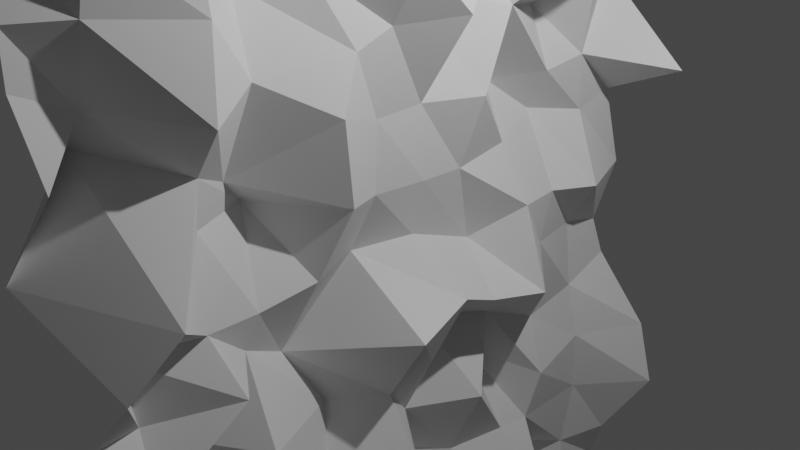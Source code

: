 # Source: test.blend  (saved by Blender 2.82.7; exported with 4.5.12 LTS)
import bpy
from mathutils import Matrix  # noqa: F401  (used for matrix-valued properties, if any)

bpy.ops.wm.read_factory_settings(use_empty=True)
scene = bpy.context.scene
scene.name = 'Scene'

# ---- collections
col_collection = bpy.data.collections.new('Collection'); scene.collection.children.link(col_collection)

# ---- world
world_world = bpy.data.worlds.new('World'); scene.world = world_world
world_world.use_nodes = True; world_world.node_tree.nodes.clear()
_N = world_world.node_tree.nodes; _L = world_world.node_tree.links
n0 = _N.new('ShaderNodeOutputWorld'); n0.name = 'World Output'; n0.location = (300, 300)
n1 = _N.new('ShaderNodeBackground'); n1.name = 'Background'; n1.location = (10, 300)
n1.inputs[0].default_value = (0.05088, 0.05088, 0.05088, 1.0)
_L.new(n1.outputs[0], n0.inputs[0])
n0.is_active_output = True
world_world.color = (0.05088, 0.05088, 0.05088)
world_world.use_sun_shadow = False
world_world.sun_shadow_jitter_overblur = 0.0

# ---- cameras
cam_camera = bpy.data.cameras.new('Camera')
cam_camera.clip_end = 100.0
cam_camera.ortho_scale = 7.314

# ---- lights
light_light = bpy.data.lights.new('Light', 'POINT')
light_light.transmission_factor = 0.0
light_light.energy = 1000.0
light_light.shadow_soft_size = 0.1
light_light.shadow_maximum_resolution = 0.006
light_light.use_absolute_resolution = True

# ---- meshes
me_plane = bpy.data.meshes.new('Plane')
me_plane.from_pydata([(12.62, 3.836, -0.2453), (-12.71, 3.836, -0.2453), (12.62, -3.725, 0.04593), (-12.71, -3.725, 0.04593), (12.05, 3.563, 0.3121), (11.28, 3.794, -0.7602), (10.47, 3.665, 0.6087), (9.599, 3.679, -0.1245), (8.747, 3.762, -0.7433), (8.036, 3.652, -0.02389), (7.185, 4.017, 0.03068), (6.473, 3.712, 0.01643), (5.732, 3.699, -0.09106), (4.92, 3.741, -0.1234), (4.243, 3.58, 0.1333), (3.401, 3.87, 0.6183), (2.64, 3.908, 0.3671), (1.761, 3.762, -0.2605), (1.27, 3.639, -0.3401), (0.4928, 3.86, -0.225), (-0.52, 3.583, -0.2606), (-0.9612, 3.625, 0.7134), (-1.924, 3.665, -0.4675), (-2.804, 3.727, 0.2713), (-3.72, 3.96, -0.2932), (-4.242, 3.728, -0.2607), (-5.037, 3.705, -0.1827), (-5.598, 3.798, -0.6918), (-6.531, 3.721, -0.4284), (-7.465, 3.772, 0.01909), (-8.099, 3.712, -0.1311), (-8.739, 3.864, -0.006575), (-9.763, 3.659, 0.6655), (-10.59, 3.531, -0.4933), (-11.15, 3.755, 0.1996), (-11.98, 3.596, -0.3148), (-11.96, -3.67, 0.01394), (-10.99, -3.674, 0.1311), (-10.39, -3.581, 0.1874), (-9.636, -3.705, -0.1127), (-9.065, -3.908, -0.708), (-8.103, -3.701, -0.1124), (-7.441, -3.57, 0.7299), (-6.787, -3.866, -0.2621), (-6.009, -3.567, -0.6072), (-5.14, -3.678, -0.5885), (-4.086, -3.804, -0.07668), (-3.363, -3.628, -0.7101), (-2.725, -3.708, -0.381), (-2.179, -3.686, -0.4513), (-1.308, -3.524, -0.3552), (-0.3779, -3.776, -0.8872), (0.215, -3.548, 0.5463), (0.9097, -3.68, 0.004173), (1.88, -4.011, -0.03691), (2.673, -3.489, -0.8132), (3.413, -3.659, -0.105), (4.355, -3.765, -0.1952), (4.97, -3.71, -0.09812), (5.781, -3.601, 0.4676), (6.502, -3.529, 0.2628), (7.057, -3.809, -0.9562), (7.847, -3.707, 0.04046), (8.687, -3.72, 0.6607), (9.334, -3.596, -0.3489), (10.49, -3.824, 0.001413), (11.09, -3.767, -0.02079), (11.76, -3.882, 0.07671), (12.62, -2.958, -0.35), (12.62, -2.51, 0.1206), (12.62, -1.679, 0.003721), (12.62, -0.8635, 0.4843), (12.62, -0.3778, -0.1564), (12.62, 0.3306, -0.3081), (12.62, 1.031, -0.3208), (12.62, 1.676, 0.07656), (12.62, 2.282, -0.2163), (12.62, 3.027, -0.6115), (-12.71, 3.027, -0.6115), (-12.71, 2.282, -0.2163), (-12.71, 1.676, 0.07656), (-12.71, 1.031, -0.3208), (-12.71, 0.3306, -0.3081), (-12.71, -0.3778, -0.1564), (-12.71, -0.8635, 0.4843), (-12.71, -1.679, 0.003723), (-12.71, -2.51, 0.1206), (-12.71, -2.958, -0.35), (-11.98, -2.95, -0.272), (-12.07, -2.468, -0.2223), (-11.9, -1.656, -0.1886), (-12.02, -1.31, 0.03461), (-11.95, -0.3961, -0.195), (-11.86, 0.3322, 0.06456), (-11.95, 0.9156, -0.07751), (-11.94, 1.783, -0.2205), (-11.96, 2.598, 0.0133), (-11.86, 3.135, 0.008904), (-11.11, -2.937, -0.6275), (-11.2, -2.415, 0.9902), (-11.09, -1.512, -0.5261), (-11.36, -0.8689, -0.5882), (-11.11, -0.2952, -0.1843), (-11.36, 0.2446, 0.09033), (-11.09, 1.001, -0.02767), (-11.18, 1.522, 0.1433), (-11.11, 2.481, -0.7492), (-11.16, 3.035, -0.1477), (-10.38, -3.035, 0.09798), (-10.29, -2.263, 0.3396), (-10.61, -1.629, 0.188), (-10.64, -1.12, -0.3642), (-10.37, -0.3425, -0.1936), (-10.3, 0.4604, 0.5522), (-10.43, 1.135, -0.3111), (-10.45, 1.899, 0.282), (-10.44, 2.336, -0.04011), (-10.36, 3.07, 0.04422), (-9.443, -2.944, -0.1847), (-9.654, -2.343, 0.01725), (-9.615, -1.734, -0.1368), (-9.594, -0.9256, 0.1258), (-9.639, -0.3325, -0.06848), (-9.619, 0.3247, -0.1449), (-9.786, 1.006, -1.056), (-9.696, 1.686, -0.4841), (-9.674, 2.35, -0.5258), (-9.556, 2.997, -0.3978), (-9.064, -3.18, -0.2325), (-8.847, -2.308, 0.001126), (-9.151, -1.482, -0.1448), (-8.731, -1.101, -0.0835), (-8.973, -0.4732, 0.5933), (-8.656, 0.3767, 0.2928), (-8.855, 1.0, -0.05616), (-8.897, 1.68, -0.1405), (-8.913, 2.285, -0.1589), (-8.899, 2.99, 0.1583), (-8.079, -3.036, -0.03721), (-7.863, -2.267, -0.07297), (-8.074, -1.776, 0.3904), (-8.185, -1.061, 0.007739), (-8.122, -0.3553, -0.04113), (-8.121, 0.376, -0.2528), (-7.78, 0.9505, -0.1923), (-8.128, 1.929, -0.1267), (-7.935, 2.66, -0.0261), (-8.104, 3.252, -0.8739), (-7.375, -2.896, 0.6025), (-7.246, -2.458, -0.07364), (-7.584, -1.78, -0.2946), (-7.308, -0.9757, -0.1302), (-7.345, -0.3191, -0.1159), (-7.337, 0.3394, 0.077), (-7.391, 1.022, 0.05177), (-7.109, 1.82, -0.5281), (-7.354, 2.156, -0.5631), (-7.366, 3.096, -0.04524), (-6.604, -3.071, -0.1566), (-6.554, -2.357, 0.4128), (-6.712, -1.715, -0.322), (-6.537, -1.152, -0.1162), (-6.331, -0.584, 0.2148), (-6.426, 0.4571, 0.849), (-6.828, 1.057, 0.1635), (-6.578, 1.745, -0.08141), (-6.566, 2.315, -0.122), (-6.638, 2.864, -0.5256), (-5.762, -3.11, -0.6275), (-5.742, -2.413, 0.2341), (-5.988, -1.669, -0.9622), (-5.82, -1.0, -0.02173), (-5.782, -0.5194, -0.8246), (-5.77, 0.2994, -0.1242), (-5.666, 0.9881, 0.008667), (-5.665, 1.679, -0.8726), (-5.775, 2.291, -0.6345), (-5.706, 2.948, -0.461), (-4.897, -2.824, 0.1546), (-5.125, -2.088, -0.4563), (-4.725, -1.728, 0.2867), (-5.215, -0.9453, -0.01), (-5.016, -0.3667, -0.09644), (-4.797, 0.3876, 0.1346), (-5.059, 1.025, -0.1777), (-5.05, 1.679, -0.2625), (-5.118, 2.288, 0.1789), (-5.016, 3.025, -0.1042), (-4.339, -2.836, 0.2869), (-4.226, -2.356, -0.1478), (-4.174, -1.59, 0.3038), (-4.283, -0.9907, -0.03807), (-4.321, -0.2645, 1.033), (-4.233, 0.3482, -0.005422), (-4.229, 1.018, -0.2275), (-4.127, 1.622, 0.08293), (-4.211, 2.621, -0.8321), (-4.373, 2.93, -0.9938), (-3.374, -3.141, 0.009212), (-3.448, -2.315, 0.1114), (-3.274, -1.66, -0.09579), (-3.27, -1.122, 0.3061), (-3.517, -0.3192, -0.04321), (-3.523, 0.4924, -0.5522), (-3.709, 1.102, 0.156), (-3.524, 1.739, -0.224), (-3.431, 2.26, 0.03142), (-3.676, 3.011, -0.1823), (-2.722, -3.192, -0.1121), (-2.604, -2.259, 0.2045), (-2.67, -1.66, -0.4099), (-2.788, -1.093, -0.1019), (-2.793, -0.2001, 0.4587), (-2.82, 0.1865, 0.00463), (-2.674, 1.257, -0.08111), (-2.503, 1.645, -0.8091), (-2.813, 2.202, 0.8059), (-2.894, 3.137, -0.5509), (-1.892, -3.117, -0.4818), (-1.76, -2.373, 0.3446), (-1.903, -1.73, -0.06935), (-1.987, -0.713, 0.1185), (-2.115, -0.2295, 0.05845), (-2.127, 0.5444, 0.3325), (-2.109, 0.761, -0.7273), (-1.93, 1.623, -0.1209), (-1.681, 2.508, -0.6296), (-1.994, 2.889, -0.02772), (-1.403, -3.04, -0.9953), (-1.204, -2.339, -0.07223), (-0.8962, -1.842, -0.4484), (-1.471, -1.002, 0.2771), (-1.198, -0.3168, -0.07115), (-1.179, 0.329, -0.134), (-1.169, 0.9782, 0.1386), (-0.9411, 1.855, -0.6956), (-0.9939, 2.45, -0.281), (-1.095, 2.961, -0.205), (-0.362, -3.08, 0.7388), (-0.6161, -2.28, -0.2585), (-0.5106, -1.492, -0.7236), (-0.5041, -0.8292, 0.1718), (-0.4078, -0.3314, -0.0802), (-0.3561, 0.3372, -0.08628), (-0.3487, 0.8437, -0.07081), (-0.3734, 1.66, -0.2127), (-0.457, 2.497, -0.5945), (-0.398, 3.041, -0.241), (0.3259, -3.178, -0.284), (0.3391, -2.365, -0.09614), (0.4833, -1.658, -0.2873), (0.3356, -1.022, -0.1641), (0.3099, -0.3911, -0.4093), (0.3082, 0.3296, -0.2487), (0.6484, 1.188, -0.2591), (0.2804, 1.704, 0.1605), (0.3725, 2.361, -0.0234), (0.4389, 2.959, 0.1529), (1.144, -3.024, -0.3305), (1.012, -2.147, 0.1707), (0.9633, -1.721, -0.4717), (1.382, -1.087, -0.7475), (0.9167, -0.4178, 0.7226), (0.8969, 0.502, 0.411), (1.148, 1.025, 0.3281), (1.219, 1.657, 0.5272), (0.9498, 2.14, 0.01803), (1.122, 3.07, -0.3193), (1.841, -3.099, 0.01419), (1.782, -2.581, -0.9125), (1.774, -1.878, 0.1758), (1.998, -0.7736, -0.4506), (1.917, -0.2703, 0.04968), (1.826, 0.4221, -0.01154), (1.695, 0.8305, -0.646), (1.863, 1.677, -0.3705), (2.06, 2.236, -0.1409), (1.951, 3.036, -0.1943), (2.662, -3.307, -0.05325), (2.685, -2.331, -0.1512), (2.657, -1.808, 0.3775), (2.655, -1.021, -0.1039), (2.594, -0.347, 0.5925), (2.657, 0.3804, -0.4047), (2.498, 1.034, 0.1863), (2.488, 1.63, -0.6501), (2.762, 2.213, 0.1075), (2.624, 3.036, -0.02183), (3.554, -2.777, -0.3379), (3.423, -2.358, -0.1289), (3.423, -1.671, -0.106), (3.166, -1.074, -0.3349), (3.448, -0.3586, 0.0807), (3.408, 0.3398, -0.8184), (3.457, 0.9884, -0.2366), (3.41, 1.692, -0.06024), (3.433, 2.112, -0.0214), (3.429, 3.094, -0.03842), (4.2, -3.119, -0.4051), (4.208, -2.221, 0.4645), (4.213, -1.682, 0.08271), (4.226, -1.055, -0.1759), (4.026, -0.3071, -0.146), (4.071, 0.5944, 0.3321), (4.222, 1.084, 0.1591), (4.194, 1.817, 0.6378), (4.231, 2.361, -0.5645), (4.332, 3.011, -0.1149), (4.985, -2.844, -0.7876), (5.239, -2.418, -0.1526), (5.072, -1.715, -0.3619), (4.736, -0.9189, 0.5141), (4.891, -0.4759, 0.04172), (4.999, 0.3547, -0.01809), (5.061, 0.9022, -0.4283), (5.001, 1.931, -0.5766), (5.158, 2.2, 0.567), (4.948, 3.009, -0.01778), (5.609, -2.8, 0.5808), (5.53, -2.214, 0.6188), (5.717, -1.703, 0.1289), (5.681, -0.9669, -0.2011), (5.73, -0.3142, -0.05079), (5.644, 0.6016, -0.4558), (5.739, 1.008, -0.1337), (5.717, 1.934, -0.6136), (5.785, 2.305, 0.01762), (5.68, 3.249, -0.386), (6.408, -3.086, -0.2916), (6.556, -2.337, -0.05686), (6.669, -1.743, -0.3444), (6.304, -0.975, 0.07749), (6.358, -0.3593, -0.6384), (6.493, 0.3243, -0.1359), (6.566, 1.108, 0.01414), (6.242, 1.704, 0.4853), (6.573, 2.283, 0.7822), (6.796, 3.213, -0.04016), (7.263, -3.032, -0.1327), (7.252, -2.358, -0.06983), (7.273, -1.619, -0.2161), (7.258, -1.075, 0.2423), (7.419, -0.2159, 0.7154), (7.346, 0.2453, 0.04422), (7.275, 1.0, 0.00765), (7.401, 1.714, -0.903), (7.219, 2.316, 0.494), (7.233, 2.945, 0.3044), (7.917, -2.929, 0.06981), (8.164, -2.288, -0.1891), (7.959, -1.788, 0.01168), (8.032, -1.012, -0.1414), (8.067, -0.317, -0.1619), (8.176, 0.1448, 0.2085), (8.087, 0.8628, -0.001888), (7.965, 1.637, -0.4744), (8.031, 2.2, 0.7747), (8.087, 3.062, -0.1663), (8.859, -2.985, -0.09044), (8.93, -2.443, 0.8824), (8.82, -1.51, -0.06915), (8.541, -1.133, -0.5567), (8.63, -0.3996, -0.1272), (8.842, 0.1792, 0.6079), (8.952, 0.8511, -0.917), (8.793, 1.68, -0.125), (8.743, 2.434, -0.7363), (8.746, 3.177, -0.1853), (9.762, -2.992, 0.2086), (9.546, -2.211, 0.68), (9.605, -1.741, -0.303), (9.585, -1.025, -0.0509), (9.571, -0.4805, -0.6293), (9.634, 0.3696, -0.01107), (9.585, 0.7108, -0.601), (9.578, 1.684, -0.2115), (9.644, 2.259, -0.07969), (9.731, 3.199, 0.4231), (10.38, -3.069, -0.1007), (10.37, -2.246, -0.1618), (10.16, -1.694, 0.5786), (10.35, -1.218, -0.5526), (10.33, -0.2918, -0.0555), (10.37, 0.3729, -0.3309), (10.46, 0.8643, 0.1), (10.4, 1.568, 0.6138), (10.34, 2.329, 0.04482), (10.3, 3.16, 0.1295), (11.14, -3.023, 0.3132), (11.12, -2.347, -0.1659), (11.11, -1.687, -0.3923), (10.93, -0.7976, -0.2054), (11.12, -0.3262, -0.159), (11.12, 0.3327, -0.1081), (11.13, 0.9521, -0.3119), (10.91, 1.795, -0.3205), (10.9, 2.457, -0.1397), (11.35, 3.053, -0.1959), (11.8, -3.174, 0.0281), (11.96, -2.416, 0.3588), (11.83, -1.824, -0.2106), (12.0, -1.082, -0.182), (12.0, -0.1083, 0.4861), (11.6, 0.3872, -0.28), (11.98, 1.096, -0.5027), (11.99, 1.815, 0.4567), (12.06, 2.622, 0.2466), (11.71, 2.977, 0.1772)], [], [(407, 77, 0, 4), (78, 97, 35, 1), (97, 107, 34, 35), (107, 117, 33, 34), (117, 127, 32, 33), (127, 137, 31, 32), (137, 147, 30, 31), (147, 157, 29, 30), (157, 167, 28, 29), (167, 177, 27, 28), (177, 187, 26, 27), (187, 197, 25, 26), (197, 207, 24, 25), (207, 217, 23, 24), (217, 227, 22, 23), (227, 237, 21, 22), (237, 247, 20, 21), (247, 257, 19, 20), (257, 267, 18, 19), (267, 277, 17, 18), (277, 287, 16, 17), (287, 297, 15, 16), (297, 307, 14, 15), (307, 317, 13, 14), (317, 327, 12, 13), (327, 337, 11, 12), (337, 347, 10, 11), (347, 357, 9, 10), (357, 367, 8, 9), (367, 377, 7, 8), (377, 387, 6, 7), (387, 397, 5, 6), (397, 407, 4, 5), (66, 67, 398, 388), (388, 398, 399, 389), (389, 399, 400, 390), (390, 400, 401, 391), (391, 401, 402, 392), (392, 402, 403, 393), (393, 403, 404, 394), (394, 404, 405, 395), (395, 405, 406, 396), (396, 406, 407, 397), (65, 66, 388, 378), (378, 388, 389, 379), (379, 389, 390, 380), (380, 390, 391, 381), (381, 391, 392, 382), (382, 392, 393, 383), (383, 393, 394, 384), (384, 394, 395, 385), (385, 395, 396, 386), (386, 396, 397, 387), (64, 65, 378, 368), (368, 378, 379, 369), (369, 379, 380, 370), (370, 380, 381, 371), (371, 381, 382, 372), (372, 382, 383, 373), (373, 383, 384, 374), (374, 384, 385, 375), (375, 385, 386, 376), (376, 386, 387, 377), (63, 64, 368, 358), (358, 368, 369, 359), (359, 369, 370, 360), (360, 370, 371, 361), (361, 371, 372, 362), (362, 372, 373, 363), (363, 373, 374, 364), (364, 374, 375, 365), (365, 375, 376, 366), (366, 376, 377, 367), (62, 63, 358, 348), (348, 358, 359, 349), (349, 359, 360, 350), (350, 360, 361, 351), (351, 361, 362, 352), (352, 362, 363, 353), (353, 363, 364, 354), (354, 364, 365, 355), (355, 365, 366, 356), (356, 366, 367, 357), (61, 62, 348, 338), (338, 348, 349, 339), (339, 349, 350, 340), (340, 350, 351, 341), (341, 351, 352, 342), (342, 352, 353, 343), (343, 353, 354, 344), (344, 354, 355, 345), (345, 355, 356, 346), (346, 356, 357, 347), (60, 61, 338, 328), (328, 338, 339, 329), (329, 339, 340, 330), (330, 340, 341, 331), (331, 341, 342, 332), (332, 342, 343, 333), (333, 343, 344, 334), (334, 344, 345, 335), (335, 345, 346, 336), (336, 346, 347, 337), (59, 60, 328, 318), (318, 328, 329, 319), (319, 329, 330, 320), (320, 330, 331, 321), (321, 331, 332, 322), (322, 332, 333, 323), (323, 333, 334, 324), (324, 334, 335, 325), (325, 335, 336, 326), (326, 336, 337, 327), (58, 59, 318, 308), (308, 318, 319, 309), (309, 319, 320, 310), (310, 320, 321, 311), (311, 321, 322, 312), (312, 322, 323, 313), (313, 323, 324, 314), (314, 324, 325, 315), (315, 325, 326, 316), (316, 326, 327, 317), (57, 58, 308, 298), (298, 308, 309, 299), (299, 309, 310, 300), (300, 310, 311, 301), (301, 311, 312, 302), (302, 312, 313, 303), (303, 313, 314, 304), (304, 314, 315, 305), (305, 315, 316, 306), (306, 316, 317, 307), (56, 57, 298, 288), (288, 298, 299, 289), (289, 299, 300, 290), (290, 300, 301, 291), (291, 301, 302, 292), (292, 302, 303, 293), (293, 303, 304, 294), (294, 304, 305, 295), (295, 305, 306, 296), (296, 306, 307, 297), (55, 56, 288, 278), (278, 288, 289, 279), (279, 289, 290, 280), (280, 290, 291, 281), (281, 291, 292, 282), (282, 292, 293, 283), (283, 293, 294, 284), (284, 294, 295, 285), (285, 295, 296, 286), (286, 296, 297, 287), (54, 55, 278, 268), (268, 278, 279, 269), (269, 279, 280, 270), (270, 280, 281, 271), (271, 281, 282, 272), (272, 282, 283, 273), (273, 283, 284, 274), (274, 284, 285, 275), (275, 285, 286, 276), (276, 286, 287, 277), (53, 54, 268, 258), (258, 268, 269, 259), (259, 269, 270, 260), (260, 270, 271, 261), (261, 271, 272, 262), (262, 272, 273, 263), (263, 273, 274, 264), (264, 274, 275, 265), (265, 275, 276, 266), (266, 276, 277, 267), (52, 53, 258, 248), (248, 258, 259, 249), (249, 259, 260, 250), (250, 260, 261, 251), (251, 261, 262, 252), (252, 262, 263, 253), (253, 263, 264, 254), (254, 264, 265, 255), (255, 265, 266, 256), (256, 266, 267, 257), (51, 52, 248, 238), (238, 248, 249, 239), (239, 249, 250, 240), (240, 250, 251, 241), (241, 251, 252, 242), (242, 252, 253, 243), (243, 253, 254, 244), (244, 254, 255, 245), (245, 255, 256, 246), (246, 256, 257, 247), (50, 51, 238, 228), (228, 238, 239, 229), (229, 239, 240, 230), (230, 240, 241, 231), (231, 241, 242, 232), (232, 242, 243, 233), (233, 243, 244, 234), (234, 244, 245, 235), (235, 245, 246, 236), (236, 246, 247, 237), (49, 50, 228, 218), (218, 228, 229, 219), (219, 229, 230, 220), (220, 230, 231, 221), (221, 231, 232, 222), (222, 232, 233, 223), (223, 233, 234, 224), (224, 234, 235, 225), (225, 235, 236, 226), (226, 236, 237, 227), (48, 49, 218, 208), (208, 218, 219, 209), (209, 219, 220, 210), (210, 220, 221, 211), (211, 221, 222, 212), (212, 222, 223, 213), (213, 223, 224, 214), (214, 224, 225, 215), (215, 225, 226, 216), (216, 226, 227, 217), (47, 48, 208, 198), (198, 208, 209, 199), (199, 209, 210, 200), (200, 210, 211, 201), (201, 211, 212, 202), (202, 212, 213, 203), (203, 213, 214, 204), (204, 214, 215, 205), (205, 215, 216, 206), (206, 216, 217, 207), (46, 47, 198, 188), (188, 198, 199, 189), (189, 199, 200, 190), (190, 200, 201, 191), (191, 201, 202, 192), (192, 202, 203, 193), (193, 203, 204, 194), (194, 204, 205, 195), (195, 205, 206, 196), (196, 206, 207, 197), (45, 46, 188, 178), (178, 188, 189, 179), (179, 189, 190, 180), (180, 190, 191, 181), (181, 191, 192, 182), (182, 192, 193, 183), (183, 193, 194, 184), (184, 194, 195, 185), (185, 195, 196, 186), (186, 196, 197, 187), (44, 45, 178, 168), (168, 178, 179, 169), (169, 179, 180, 170), (170, 180, 181, 171), (171, 181, 182, 172), (172, 182, 183, 173), (173, 183, 184, 174), (174, 184, 185, 175), (175, 185, 186, 176), (176, 186, 187, 177), (43, 44, 168, 158), (158, 168, 169, 159), (159, 169, 170, 160), (160, 170, 171, 161), (161, 171, 172, 162), (162, 172, 173, 163), (163, 173, 174, 164), (164, 174, 175, 165), (165, 175, 176, 166), (166, 176, 177, 167), (42, 43, 158, 148), (148, 158, 159, 149), (149, 159, 160, 150), (150, 160, 161, 151), (151, 161, 162, 152), (152, 162, 163, 153), (153, 163, 164, 154), (154, 164, 165, 155), (155, 165, 166, 156), (156, 166, 167, 157), (41, 42, 148, 138), (138, 148, 149, 139), (139, 149, 150, 140), (140, 150, 151, 141), (141, 151, 152, 142), (142, 152, 153, 143), (143, 153, 154, 144), (144, 154, 155, 145), (145, 155, 156, 146), (146, 156, 157, 147), (40, 41, 138, 128), (128, 138, 139, 129), (129, 139, 140, 130), (130, 140, 141, 131), (131, 141, 142, 132), (132, 142, 143, 133), (133, 143, 144, 134), (134, 144, 145, 135), (135, 145, 146, 136), (136, 146, 147, 137), (39, 40, 128, 118), (118, 128, 129, 119), (119, 129, 130, 120), (120, 130, 131, 121), (121, 131, 132, 122), (122, 132, 133, 123), (123, 133, 134, 124), (124, 134, 135, 125), (125, 135, 136, 126), (126, 136, 137, 127), (38, 39, 118, 108), (108, 118, 119, 109), (109, 119, 120, 110), (110, 120, 121, 111), (111, 121, 122, 112), (112, 122, 123, 113), (113, 123, 124, 114), (114, 124, 125, 115), (115, 125, 126, 116), (116, 126, 127, 117), (37, 38, 108, 98), (98, 108, 109, 99), (99, 109, 110, 100), (100, 110, 111, 101), (101, 111, 112, 102), (102, 112, 113, 103), (103, 113, 114, 104), (104, 114, 115, 105), (105, 115, 116, 106), (106, 116, 117, 107), (36, 37, 98, 88), (88, 98, 99, 89), (89, 99, 100, 90), (90, 100, 101, 91), (91, 101, 102, 92), (92, 102, 103, 93), (93, 103, 104, 94), (94, 104, 105, 95), (95, 105, 106, 96), (96, 106, 107, 97), (3, 36, 88, 87), (87, 88, 89, 86), (86, 89, 90, 85), (85, 90, 91, 84), (84, 91, 92, 83), (83, 92, 93, 82), (82, 93, 94, 81), (81, 94, 95, 80), (80, 95, 96, 79), (79, 96, 97, 78), (67, 2, 68, 398), (398, 68, 69, 399), (399, 69, 70, 400), (400, 70, 71, 401), (401, 71, 72, 402), (402, 72, 73, 403), (403, 73, 74, 404), (404, 74, 75, 405), (405, 75, 76, 406), (406, 76, 77, 407)])
_uv = me_plane.uv_layers.new(name='UVMap')
_uv.uv.foreach_set('vector', [0.9697, 0.9091, 1.0, 0.9091, 1.0, 1.0, 0.9697, 1.0, 0.0, 0.9091, 0.0303, 0.9091, 0.0303, 1.0, 0.0, 1.0, 0.0303, 0.9091, 0.06061, 0.9091, 0.06061, 1.0, 0.0303, 1.0, 0.06061, 0.9091, 0.09091, 0.9091, 0.09091, 1.0, 0.06061, 1.0, 0.09091, 0.9091, 0.1212, 0.9091, 0.1212, 1.0, 0.09091, 1.0, 0.1212, 0.9091, 0.1515, 0.9091, 0.1515, 1.0, 0.1212, 1.0, 0.1515, 0.9091, 0.1818, 0.9091, 0.1818, 1.0, 0.1515, 1.0, 0.1818, 0.9091, 0.2121, 0.9091, 0.2121, 1.0, 0.1818, 1.0, 0.2121, 0.9091, 0.2424, 0.9091, 0.2424, 1.0, 0.2121, 1.0, 0.2424, 0.9091, 0.2727, 0.9091, 0.2727, 1.0, 0.2424, 1.0, 0.2727, 0.9091, 0.303, 0.9091, 0.303, 1.0, 0.2727, 1.0, 0.303, 0.9091, 0.3333, 0.9091, 0.3333, 1.0, 0.303, 1.0, 0.3333, 0.9091, 0.3636, 0.9091, 0.3636, 1.0, 0.3333, 1.0, 0.3636, 0.9091, 0.3939, 0.9091, 0.3939, 1.0, 0.3636, 1.0, 0.3939, 0.9091, 0.4242, 0.9091, 0.4242, 1.0, 0.3939, 1.0, 0.4242, 0.9091, 0.4545, 0.9091, 0.4545, 1.0, 0.4242, 1.0, 0.4545, 0.9091, 0.4848, 0.9091, 0.4848, 1.0, 0.4545, 1.0, 0.4848, 0.9091, 0.5152, 0.9091, 0.5152, 1.0, 0.4848, 1.0, 0.5152, 0.9091, 0.5455, 0.9091, 0.5455, 1.0, 0.5152, 1.0, 0.5455, 0.9091, 0.5758, 0.9091, 0.5758, 1.0, 0.5455, 1.0, 0.5758, 0.9091, 0.6061, 0.9091, 0.6061, 1.0, 0.5758, 1.0, 0.6061, 0.9091, 0.6364, 0.9091, 0.6364, 1.0, 0.6061, 1.0, 0.6364, 0.9091, 0.6667, 0.9091, 0.6667, 1.0, 0.6364, 1.0, 0.6667, 0.9091, 0.697, 0.9091, 0.697, 1.0, 0.6667, 1.0, 0.697, 0.9091, 0.7273, 0.9091, 0.7273, 1.0, 0.697, 1.0, 0.7273, 0.9091, 0.7576, 0.9091, 0.7576, 1.0, 0.7273, 1.0, 0.7576, 0.9091, 0.7879, 0.9091, 0.7879, 1.0, 0.7576, 1.0, 0.7879, 0.9091, 0.8182, 0.9091, 0.8182, 1.0, 0.7879, 1.0, 0.8182, 0.9091, 0.8485, 0.9091, 0.8485, 1.0, 0.8182, 1.0, 0.8485, 0.9091, 0.8788, 0.9091, 0.8788, 1.0, 0.8485, 1.0, 0.8788, 0.9091, 0.9091, 0.9091, 0.9091, 1.0, 0.8788, 1.0, 0.9091, 0.9091, 0.9394, 0.9091, 0.9394, 1.0, 0.9091, 1.0, 0.9394, 0.9091, 0.9697, 0.9091, 0.9697, 1.0, 0.9394, 1.0, 0.9394, 0.0, 0.9697, 0.0, 0.9697, 0.09091, 0.9394, 0.09091, 0.9394, 0.09091, 0.9697, 0.09091, 0.9697, 0.1818, 0.9394, 0.1818, 0.9394, 0.1818, 0.9697, 0.1818, 0.9697, 0.2727, 0.9394, 0.2727, 0.9394, 0.2727, 0.9697, 0.2727, 0.9697, 0.3636, 0.9394, 0.3636, 0.9394, 0.3636, 0.9697, 0.3636, 0.9697, 0.4545, 0.9394, 0.4545, 0.9394, 0.4545, 0.9697, 0.4545, 0.9697, 0.5455, 0.9394, 0.5455, 0.9394, 0.5455, 0.9697, 0.5455, 0.9697, 0.6364, 0.9394, 0.6364, 0.9394, 0.6364, 0.9697, 0.6364, 0.9697, 0.7273, 0.9394, 0.7273, 0.9394, 0.7273, 0.9697, 0.7273, 0.9697, 0.8182, 0.9394, 0.8182, 0.9394, 0.8182, 0.9697, 0.8182, 0.9697, 0.9091, 0.9394, 0.9091, 0.9091, 0.0, 0.9394, 0.0, 0.9394, 0.09091, 0.9091, 0.09091, 0.9091, 0.09091, 0.9394, 0.09091, 0.9394, 0.1818, 0.9091, 0.1818, 0.9091, 0.1818, 0.9394, 0.1818, 0.9394, 0.2727, 0.9091, 0.2727, 0.9091, 0.2727, 0.9394, 0.2727, 0.9394, 0.3636, 0.9091, 0.3636, 0.9091, 0.3636, 0.9394, 0.3636, 0.9394, 0.4545, 0.9091, 0.4545, 0.9091, 0.4545, 0.9394, 0.4545, 0.9394, 0.5455, 0.9091, 0.5455, 0.9091, 0.5455, 0.9394, 0.5455, 0.9394, 0.6364, 0.9091, 0.6364, 0.9091, 0.6364, 0.9394, 0.6364, 0.9394, 0.7273, 0.9091, 0.7273, 0.9091, 0.7273, 0.9394, 0.7273, 0.9394, 0.8182, 0.9091, 0.8182, 0.9091, 0.8182, 0.9394, 0.8182, 0.9394, 0.9091, 0.9091, 0.9091, 0.8788, 0.0, 0.9091, 0.0, 0.9091, 0.09091, 0.8788, 0.09091, 0.8788, 0.09091, 0.9091, 0.09091, 0.9091, 0.1818, 0.8788, 0.1818, 0.8788, 0.1818, 0.9091, 0.1818, 0.9091, 0.2727, 0.8788, 0.2727, 0.8788, 0.2727, 0.9091, 0.2727, 0.9091, 0.3636, 0.8788, 0.3636, 0.8788, 0.3636, 0.9091, 0.3636, 0.9091, 0.4545, 0.8788, 0.4545, 0.8788, 0.4545, 0.9091, 0.4545, 0.9091, 0.5455, 0.8788, 0.5455, 0.8788, 0.5455, 0.9091, 0.5455, 0.9091, 0.6364, 0.8788, 0.6364, 0.8788, 0.6364, 0.9091, 0.6364, 0.9091, 0.7273, 0.8788, 0.7273, 0.8788, 0.7273, 0.9091, 0.7273, 0.9091, 0.8182, 0.8788, 0.8182, 0.8788, 0.8182, 0.9091, 0.8182, 0.9091, 0.9091, 0.8788, 0.9091, 0.8485, 0.0, 0.8788, 0.0, 0.8788, 0.09091, 0.8485, 0.09091, 0.8485, 0.09091, 0.8788, 0.09091, 0.8788, 0.1818, 0.8485, 0.1818, 0.8485, 0.1818, 0.8788, 0.1818, 0.8788, 0.2727, 0.8485, 0.2727, 0.8485, 0.2727, 0.8788, 0.2727, 0.8788, 0.3636, 0.8485, 0.3636, 0.8485, 0.3636, 0.8788, 0.3636, 0.8788, 0.4545, 0.8485, 0.4545, 0.8485, 0.4545, 0.8788, 0.4545, 0.8788, 0.5455, 0.8485, 0.5455, 0.8485, 0.5455, 0.8788, 0.5455, 0.8788, 0.6364, 0.8485, 0.6364, 0.8485, 0.6364, 0.8788, 0.6364, 0.8788, 0.7273, 0.8485, 0.7273, 0.8485, 0.7273, 0.8788, 0.7273, 0.8788, 0.8182, 0.8485, 0.8182, 0.8485, 0.8182, 0.8788, 0.8182, 0.8788, 0.9091, 0.8485, 0.9091, 0.8182, 0.0, 0.8485, 0.0, 0.8485, 0.09091, 0.8182, 0.09091, 0.8182, 0.09091, 0.8485, 0.09091, 0.8485, 0.1818, 0.8182, 0.1818, 0.8182, 0.1818, 0.8485, 0.1818, 0.8485, 0.2727, 0.8182, 0.2727, 0.8182, 0.2727, 0.8485, 0.2727, 0.8485, 0.3636, 0.8182, 0.3636, 0.8182, 0.3636, 0.8485, 0.3636, 0.8485, 0.4545, 0.8182, 0.4545, 0.8182, 0.4545, 0.8485, 0.4545, 0.8485, 0.5455, 0.8182, 0.5455, 0.8182, 0.5455, 0.8485, 0.5455, 0.8485, 0.6364, 0.8182, 0.6364, 0.8182, 0.6364, 0.8485, 0.6364, 0.8485, 0.7273, 0.8182, 0.7273, 0.8182, 0.7273, 0.8485, 0.7273, 0.8485, 0.8182, 0.8182, 0.8182, 0.8182, 0.8182, 0.8485, 0.8182, 0.8485, 0.9091, 0.8182, 0.9091, 0.7879, 0.0, 0.8182, 0.0, 0.8182, 0.09091, 0.7879, 0.09091, 0.7879, 0.09091, 0.8182, 0.09091, 0.8182, 0.1818, 0.7879, 0.1818, 0.7879, 0.1818, 0.8182, 0.1818, 0.8182, 0.2727, 0.7879, 0.2727, 0.7879, 0.2727, 0.8182, 0.2727, 0.8182, 0.3636, 0.7879, 0.3636, 0.7879, 0.3636, 0.8182, 0.3636, 0.8182, 0.4545, 0.7879, 0.4545, 0.7879, 0.4545, 0.8182, 0.4545, 0.8182, 0.5455, 0.7879, 0.5455, 0.7879, 0.5455, 0.8182, 0.5455, 0.8182, 0.6364, 0.7879, 0.6364, 0.7879, 0.6364, 0.8182, 0.6364, 0.8182, 0.7273, 0.7879, 0.7273, 0.7879, 0.7273, 0.8182, 0.7273, 0.8182, 0.8182, 0.7879, 0.8182, 0.7879, 0.8182, 0.8182, 0.8182, 0.8182, 0.9091, 0.7879, 0.9091, 0.7576, 0.0, 0.7879, 0.0, 0.7879, 0.09091, 0.7576, 0.09091, 0.7576, 0.09091, 0.7879, 0.09091, 0.7879, 0.1818, 0.7576, 0.1818, 0.7576, 0.1818, 0.7879, 0.1818, 0.7879, 0.2727, 0.7576, 0.2727, 0.7576, 0.2727, 0.7879, 0.2727, 0.7879, 0.3636, 0.7576, 0.3636, 0.7576, 0.3636, 0.7879, 0.3636, 0.7879, 0.4545, 0.7576, 0.4545, 0.7576, 0.4545, 0.7879, 0.4545, 0.7879, 0.5455, 0.7576, 0.5455, 0.7576, 0.5455, 0.7879, 0.5455, 0.7879, 0.6364, 0.7576, 0.6364, 0.7576, 0.6364, 0.7879, 0.6364, 0.7879, 0.7273, 0.7576, 0.7273, 0.7576, 0.7273, 0.7879, 0.7273, 0.7879, 0.8182, 0.7576, 0.8182, 0.7576, 0.8182, 0.7879, 0.8182, 0.7879, 0.9091, 0.7576, 0.9091, 0.7273, 0.0, 0.7576, 0.0, 0.7576, 0.09091, 0.7273, 0.09091, 0.7273, 0.09091, 0.7576, 0.09091, 0.7576, 0.1818, 0.7273, 0.1818, 0.7273, 0.1818, 0.7576, 0.1818, 0.7576, 0.2727, 0.7273, 0.2727, 0.7273, 0.2727, 0.7576, 0.2727, 0.7576, 0.3636, 0.7273, 0.3636, 0.7273, 0.3636, 0.7576, 0.3636, 0.7576, 0.4545, 0.7273, 0.4545, 0.7273, 0.4545, 0.7576, 0.4545, 0.7576, 0.5455, 0.7273, 0.5455, 0.7273, 0.5455, 0.7576, 0.5455, 0.7576, 0.6364, 0.7273, 0.6364, 0.7273, 0.6364, 0.7576, 0.6364, 0.7576, 0.7273, 0.7273, 0.7273, 0.7273, 0.7273, 0.7576, 0.7273, 0.7576, 0.8182, 0.7273, 0.8182, 0.7273, 0.8182, 0.7576, 0.8182, 0.7576, 0.9091, 0.7273, 0.9091, 0.697, 0.0, 0.7273, 0.0, 0.7273, 0.09091, 0.697, 0.09091, 0.697, 0.09091, 0.7273, 0.09091, 0.7273, 0.1818, 0.697, 0.1818, 0.697, 0.1818, 0.7273, 0.1818, 0.7273, 0.2727, 0.697, 0.2727, 0.697, 0.2727, 0.7273, 0.2727, 0.7273, 0.3636, 0.697, 0.3636, 0.697, 0.3636, 0.7273, 0.3636, 0.7273, 0.4545, 0.697, 0.4545, 0.697, 0.4545, 0.7273, 0.4545, 0.7273, 0.5455, 0.697, 0.5455, 0.697, 0.5455, 0.7273, 0.5455, 0.7273, 0.6364, 0.697, 0.6364, 0.697, 0.6364, 0.7273, 0.6364, 0.7273, 0.7273, 0.697, 0.7273, 0.697, 0.7273, 0.7273, 0.7273, 0.7273, 0.8182, 0.697, 0.8182, 0.697, 0.8182, 0.7273, 0.8182, 0.7273, 0.9091, 0.697, 0.9091, 0.6667, 0.0, 0.697, 0.0, 0.697, 0.09091, 0.6667, 0.09091, 0.6667, 0.09091, 0.697, 0.09091, 0.697, 0.1818, 0.6667, 0.1818, 0.6667, 0.1818, 0.697, 0.1818, 0.697, 0.2727, 0.6667, 0.2727, 0.6667, 0.2727, 0.697, 0.2727, 0.697, 0.3636, 0.6667, 0.3636, 0.6667, 0.3636, 0.697, 0.3636, 0.697, 0.4545, 0.6667, 0.4545, 0.6667, 0.4545, 0.697, 0.4545, 0.697, 0.5455, 0.6667, 0.5455, 0.6667, 0.5455, 0.697, 0.5455, 0.697, 0.6364, 0.6667, 0.6364, 0.6667, 0.6364, 0.697, 0.6364, 0.697, 0.7273, 0.6667, 0.7273, 0.6667, 0.7273, 0.697, 0.7273, 0.697, 0.8182, 0.6667, 0.8182, 0.6667, 0.8182, 0.697, 0.8182, 0.697, 0.9091, 0.6667, 0.9091, 0.6364, 0.0, 0.6667, 0.0, 0.6667, 0.09091, 0.6364, 0.09091, 0.6364, 0.09091, 0.6667, 0.09091, 0.6667, 0.1818, 0.6364, 0.1818, 0.6364, 0.1818, 0.6667, 0.1818, 0.6667, 0.2727, 0.6364, 0.2727, 0.6364, 0.2727, 0.6667, 0.2727, 0.6667, 0.3636, 0.6364, 0.3636, 0.6364, 0.3636, 0.6667, 0.3636, 0.6667, 0.4545, 0.6364, 0.4545, 0.6364, 0.4545, 0.6667, 0.4545, 0.6667, 0.5455, 0.6364, 0.5455, 0.6364, 0.5455, 0.6667, 0.5455, 0.6667, 0.6364, 0.6364, 0.6364, 0.6364, 0.6364, 0.6667, 0.6364, 0.6667, 0.7273, 0.6364, 0.7273, 0.6364, 0.7273, 0.6667, 0.7273, 0.6667, 0.8182, 0.6364, 0.8182, 0.6364, 0.8182, 0.6667, 0.8182, 0.6667, 0.9091, 0.6364, 0.9091, 0.6061, 0.0, 0.6364, 0.0, 0.6364, 0.09091, 0.6061, 0.09091, 0.6061, 0.09091, 0.6364, 0.09091, 0.6364, 0.1818, 0.6061, 0.1818, 0.6061, 0.1818, 0.6364, 0.1818, 0.6364, 0.2727, 0.6061, 0.2727, 0.6061, 0.2727, 0.6364, 0.2727, 0.6364, 0.3636, 0.6061, 0.3636, 0.6061, 0.3636, 0.6364, 0.3636, 0.6364, 0.4545, 0.6061, 0.4545, 0.6061, 0.4545, 0.6364, 0.4545, 0.6364, 0.5455, 0.6061, 0.5455, 0.6061, 0.5455, 0.6364, 0.5455, 0.6364, 0.6364, 0.6061, 0.6364, 0.6061, 0.6364, 0.6364, 0.6364, 0.6364, 0.7273, 0.6061, 0.7273, 0.6061, 0.7273, 0.6364, 0.7273, 0.6364, 0.8182, 0.6061, 0.8182, 0.6061, 0.8182, 0.6364, 0.8182, 0.6364, 0.9091, 0.6061, 0.9091, 0.5758, 0.0, 0.6061, 0.0, 0.6061, 0.09091, 0.5758, 0.09091, 0.5758, 0.09091, 0.6061, 0.09091, 0.6061, 0.1818, 0.5758, 0.1818, 0.5758, 0.1818, 0.6061, 0.1818, 0.6061, 0.2727, 0.5758, 0.2727, 0.5758, 0.2727, 0.6061, 0.2727, 0.6061, 0.3636, 0.5758, 0.3636, 0.5758, 0.3636, 0.6061, 0.3636, 0.6061, 0.4545, 0.5758, 0.4545, 0.5758, 0.4545, 0.6061, 0.4545, 0.6061, 0.5455, 0.5758, 0.5455, 0.5758, 0.5455, 0.6061, 0.5455, 0.6061, 0.6364, 0.5758, 0.6364, 0.5758, 0.6364, 0.6061, 0.6364, 0.6061, 0.7273, 0.5758, 0.7273, 0.5758, 0.7273, 0.6061, 0.7273, 0.6061, 0.8182, 0.5758, 0.8182, 0.5758, 0.8182, 0.6061, 0.8182, 0.6061, 0.9091, 0.5758, 0.9091, 0.5455, 0.0, 0.5758, 0.0, 0.5758, 0.09091, 0.5455, 0.09091, 0.5455, 0.09091, 0.5758, 0.09091, 0.5758, 0.1818, 0.5455, 0.1818, 0.5455, 0.1818, 0.5758, 0.1818, 0.5758, 0.2727, 0.5455, 0.2727, 0.5455, 0.2727, 0.5758, 0.2727, 0.5758, 0.3636, 0.5455, 0.3636, 0.5455, 0.3636, 0.5758, 0.3636, 0.5758, 0.4545, 0.5455, 0.4545, 0.5455, 0.4545, 0.5758, 0.4545, 0.5758, 0.5455, 0.5455, 0.5455, 0.5455, 0.5455, 0.5758, 0.5455, 0.5758, 0.6364, 0.5455, 0.6364, 0.5455, 0.6364, 0.5758, 0.6364, 0.5758, 0.7273, 0.5455, 0.7273, 0.5455, 0.7273, 0.5758, 0.7273, 0.5758, 0.8182, 0.5455, 0.8182, 0.5455, 0.8182, 0.5758, 0.8182, 0.5758, 0.9091, 0.5455, 0.9091, 0.5152, 0.0, 0.5455, 0.0, 0.5455, 0.09091, 0.5152, 0.09091, 0.5152, 0.09091, 0.5455, 0.09091, 0.5455, 0.1818, 0.5152, 0.1818, 0.5152, 0.1818, 0.5455, 0.1818, 0.5455, 0.2727, 0.5152, 0.2727, 0.5152, 0.2727, 0.5455, 0.2727, 0.5455, 0.3636, 0.5152, 0.3636, 0.5152, 0.3636, 0.5455, 0.3636, 0.5455, 0.4545, 0.5152, 0.4545, 0.5152, 0.4545, 0.5455, 0.4545, 0.5455, 0.5455, 0.5152, 0.5455, 0.5152, 0.5455, 0.5455, 0.5455, 0.5455, 0.6364, 0.5152, 0.6364, 0.5152, 0.6364, 0.5455, 0.6364, 0.5455, 0.7273, 0.5152, 0.7273, 0.5152, 0.7273, 0.5455, 0.7273, 0.5455, 0.8182, 0.5152, 0.8182, 0.5152, 0.8182, 0.5455, 0.8182, 0.5455, 0.9091, 0.5152, 0.9091, 0.4848, 0.0, 0.5152, 0.0, 0.5152, 0.09091, 0.4848, 0.09091, 0.4848, 0.09091, 0.5152, 0.09091, 0.5152, 0.1818, 0.4848, 0.1818, 0.4848, 0.1818, 0.5152, 0.1818, 0.5152, 0.2727, 0.4848, 0.2727, 0.4848, 0.2727, 0.5152, 0.2727, 0.5152, 0.3636, 0.4848, 0.3636, 0.4848, 0.3636, 0.5152, 0.3636, 0.5152, 0.4545, 0.4848, 0.4545, 0.4848, 0.4545, 0.5152, 0.4545, 0.5152, 0.5455, 0.4848, 0.5455, 0.4848, 0.5455, 0.5152, 0.5455, 0.5152, 0.6364, 0.4848, 0.6364, 0.4848, 0.6364, 0.5152, 0.6364, 0.5152, 0.7273, 0.4848, 0.7273, 0.4848, 0.7273, 0.5152, 0.7273, 0.5152, 0.8182, 0.4848, 0.8182, 0.4848, 0.8182, 0.5152, 0.8182, 0.5152, 0.9091, 0.4848, 0.9091, 0.4545, 0.0, 0.4848, 0.0, 0.4848, 0.09091, 0.4545, 0.09091, 0.4545, 0.09091, 0.4848, 0.09091, 0.4848, 0.1818, 0.4545, 0.1818, 0.4545, 0.1818, 0.4848, 0.1818, 0.4848, 0.2727, 0.4545, 0.2727, 0.4545, 0.2727, 0.4848, 0.2727, 0.4848, 0.3636, 0.4545, 0.3636, 0.4545, 0.3636, 0.4848, 0.3636, 0.4848, 0.4545, 0.4545, 0.4545, 0.4545, 0.4545, 0.4848, 0.4545, 0.4848, 0.5455, 0.4545, 0.5455, 0.4545, 0.5455, 0.4848, 0.5455, 0.4848, 0.6364, 0.4545, 0.6364, 0.4545, 0.6364, 0.4848, 0.6364, 0.4848, 0.7273, 0.4545, 0.7273, 0.4545, 0.7273, 0.4848, 0.7273, 0.4848, 0.8182, 0.4545, 0.8182, 0.4545, 0.8182, 0.4848, 0.8182, 0.4848, 0.9091, 0.4545, 0.9091, 0.4242, 0.0, 0.4545, 0.0, 0.4545, 0.09091, 0.4242, 0.09091, 0.4242, 0.09091, 0.4545, 0.09091, 0.4545, 0.1818, 0.4242, 0.1818, 0.4242, 0.1818, 0.4545, 0.1818, 0.4545, 0.2727, 0.4242, 0.2727, 0.4242, 0.2727, 0.4545, 0.2727, 0.4545, 0.3636, 0.4242, 0.3636, 0.4242, 0.3636, 0.4545, 0.3636, 0.4545, 0.4545, 0.4242, 0.4545, 0.4242, 0.4545, 0.4545, 0.4545, 0.4545, 0.5455, 0.4242, 0.5455, 0.4242, 0.5455, 0.4545, 0.5455, 0.4545, 0.6364, 0.4242, 0.6364, 0.4242, 0.6364, 0.4545, 0.6364, 0.4545, 0.7273, 0.4242, 0.7273, 0.4242, 0.7273, 0.4545, 0.7273, 0.4545, 0.8182, 0.4242, 0.8182, 0.4242, 0.8182, 0.4545, 0.8182, 0.4545, 0.9091, 0.4242, 0.9091, 0.3939, 0.0, 0.4242, 0.0, 0.4242, 0.09091, 0.3939, 0.09091, 0.3939, 0.09091, 0.4242, 0.09091, 0.4242, 0.1818, 0.3939, 0.1818, 0.3939, 0.1818, 0.4242, 0.1818, 0.4242, 0.2727, 0.3939, 0.2727, 0.3939, 0.2727, 0.4242, 0.2727, 0.4242, 0.3636, 0.3939, 0.3636, 0.3939, 0.3636, 0.4242, 0.3636, 0.4242, 0.4545, 0.3939, 0.4545, 0.3939, 0.4545, 0.4242, 0.4545, 0.4242, 0.5455, 0.3939, 0.5455, 0.3939, 0.5455, 0.4242, 0.5455, 0.4242, 0.6364, 0.3939, 0.6364, 0.3939, 0.6364, 0.4242, 0.6364, 0.4242, 0.7273, 0.3939, 0.7273, 0.3939, 0.7273, 0.4242, 0.7273, 0.4242, 0.8182, 0.3939, 0.8182, 0.3939, 0.8182, 0.4242, 0.8182, 0.4242, 0.9091, 0.3939, 0.9091, 0.3636, 0.0, 0.3939, 0.0, 0.3939, 0.09091, 0.3636, 0.09091, 0.3636, 0.09091, 0.3939, 0.09091, 0.3939, 0.1818, 0.3636, 0.1818, 0.3636, 0.1818, 0.3939, 0.1818, 0.3939, 0.2727, 0.3636, 0.2727, 0.3636, 0.2727, 0.3939, 0.2727, 0.3939, 0.3636, 0.3636, 0.3636, 0.3636, 0.3636, 0.3939, 0.3636, 0.3939, 0.4545, 0.3636, 0.4545, 0.3636, 0.4545, 0.3939, 0.4545, 0.3939, 0.5455, 0.3636, 0.5455, 0.3636, 0.5455, 0.3939, 0.5455, 0.3939, 0.6364, 0.3636, 0.6364, 0.3636, 0.6364, 0.3939, 0.6364, 0.3939, 0.7273, 0.3636, 0.7273, 0.3636, 0.7273, 0.3939, 0.7273, 0.3939, 0.8182, 0.3636, 0.8182, 0.3636, 0.8182, 0.3939, 0.8182, 0.3939, 0.9091, 0.3636, 0.9091, 0.3333, 0.0, 0.3636, 0.0, 0.3636, 0.09091, 0.3333, 0.09091, 0.3333, 0.09091, 0.3636, 0.09091, 0.3636, 0.1818, 0.3333, 0.1818, 0.3333, 0.1818, 0.3636, 0.1818, 0.3636, 0.2727, 0.3333, 0.2727, 0.3333, 0.2727, 0.3636, 0.2727, 0.3636, 0.3636, 0.3333, 0.3636, 0.3333, 0.3636, 0.3636, 0.3636, 0.3636, 0.4545, 0.3333, 0.4545, 0.3333, 0.4545, 0.3636, 0.4545, 0.3636, 0.5455, 0.3333, 0.5455, 0.3333, 0.5455, 0.3636, 0.5455, 0.3636, 0.6364, 0.3333, 0.6364, 0.3333, 0.6364, 0.3636, 0.6364, 0.3636, 0.7273, 0.3333, 0.7273, 0.3333, 0.7273, 0.3636, 0.7273, 0.3636, 0.8182, 0.3333, 0.8182, 0.3333, 0.8182, 0.3636, 0.8182, 0.3636, 0.9091, 0.3333, 0.9091, 0.303, 0.0, 0.3333, 0.0, 0.3333, 0.09091, 0.303, 0.09091, 0.303, 0.09091, 0.3333, 0.09091, 0.3333, 0.1818, 0.303, 0.1818, 0.303, 0.1818, 0.3333, 0.1818, 0.3333, 0.2727, 0.303, 0.2727, 0.303, 0.2727, 0.3333, 0.2727, 0.3333, 0.3636, 0.303, 0.3636, 0.303, 0.3636, 0.3333, 0.3636, 0.3333, 0.4545, 0.303, 0.4545, 0.303, 0.4545, 0.3333, 0.4545, 0.3333, 0.5455, 0.303, 0.5455, 0.303, 0.5455, 0.3333, 0.5455, 0.3333, 0.6364, 0.303, 0.6364, 0.303, 0.6364, 0.3333, 0.6364, 0.3333, 0.7273, 0.303, 0.7273, 0.303, 0.7273, 0.3333, 0.7273, 0.3333, 0.8182, 0.303, 0.8182, 0.303, 0.8182, 0.3333, 0.8182, 0.3333, 0.9091, 0.303, 0.9091, 0.2727, 0.0, 0.303, 0.0, 0.303, 0.09091, 0.2727, 0.09091, 0.2727, 0.09091, 0.303, 0.09091, 0.303, 0.1818, 0.2727, 0.1818, 0.2727, 0.1818, 0.303, 0.1818, 0.303, 0.2727, 0.2727, 0.2727, 0.2727, 0.2727, 0.303, 0.2727, 0.303, 0.3636, 0.2727, 0.3636, 0.2727, 0.3636, 0.303, 0.3636, 0.303, 0.4545, 0.2727, 0.4545, 0.2727, 0.4545, 0.303, 0.4545, 0.303, 0.5455, 0.2727, 0.5455, 0.2727, 0.5455, 0.303, 0.5455, 0.303, 0.6364, 0.2727, 0.6364, 0.2727, 0.6364, 0.303, 0.6364, 0.303, 0.7273, 0.2727, 0.7273, 0.2727, 0.7273, 0.303, 0.7273, 0.303, 0.8182, 0.2727, 0.8182, 0.2727, 0.8182, 0.303, 0.8182, 0.303, 0.9091, 0.2727, 0.9091, 0.2424, 0.0, 0.2727, 0.0, 0.2727, 0.09091, 0.2424, 0.09091, 0.2424, 0.09091, 0.2727, 0.09091, 0.2727, 0.1818, 0.2424, 0.1818, 0.2424, 0.1818, 0.2727, 0.1818, 0.2727, 0.2727, 0.2424, 0.2727, 0.2424, 0.2727, 0.2727, 0.2727, 0.2727, 0.3636, 0.2424, 0.3636, 0.2424, 0.3636, 0.2727, 0.3636, 0.2727, 0.4545, 0.2424, 0.4545, 0.2424, 0.4545, 0.2727, 0.4545, 0.2727, 0.5455, 0.2424, 0.5455, 0.2424, 0.5455, 0.2727, 0.5455, 0.2727, 0.6364, 0.2424, 0.6364, 0.2424, 0.6364, 0.2727, 0.6364, 0.2727, 0.7273, 0.2424, 0.7273, 0.2424, 0.7273, 0.2727, 0.7273, 0.2727, 0.8182, 0.2424, 0.8182, 0.2424, 0.8182, 0.2727, 0.8182, 0.2727, 0.9091, 0.2424, 0.9091, 0.2121, 0.0, 0.2424, 0.0, 0.2424, 0.09091, 0.2121, 0.09091, 0.2121, 0.09091, 0.2424, 0.09091, 0.2424, 0.1818, 0.2121, 0.1818, 0.2121, 0.1818, 0.2424, 0.1818, 0.2424, 0.2727, 0.2121, 0.2727, 0.2121, 0.2727, 0.2424, 0.2727, 0.2424, 0.3636, 0.2121, 0.3636, 0.2121, 0.3636, 0.2424, 0.3636, 0.2424, 0.4545, 0.2121, 0.4545, 0.2121, 0.4545, 0.2424, 0.4545, 0.2424, 0.5455, 0.2121, 0.5455, 0.2121, 0.5455, 0.2424, 0.5455, 0.2424, 0.6364, 0.2121, 0.6364, 0.2121, 0.6364, 0.2424, 0.6364, 0.2424, 0.7273, 0.2121, 0.7273, 0.2121, 0.7273, 0.2424, 0.7273, 0.2424, 0.8182, 0.2121, 0.8182, 0.2121, 0.8182, 0.2424, 0.8182, 0.2424, 0.9091, 0.2121, 0.9091, 0.1818, 0.0, 0.2121, 0.0, 0.2121, 0.09091, 0.1818, 0.09091, 0.1818, 0.09091, 0.2121, 0.09091, 0.2121, 0.1818, 0.1818, 0.1818, 0.1818, 0.1818, 0.2121, 0.1818, 0.2121, 0.2727, 0.1818, 0.2727, 0.1818, 0.2727, 0.2121, 0.2727, 0.2121, 0.3636, 0.1818, 0.3636, 0.1818, 0.3636, 0.2121, 0.3636, 0.2121, 0.4545, 0.1818, 0.4545, 0.1818, 0.4545, 0.2121, 0.4545, 0.2121, 0.5455, 0.1818, 0.5455, 0.1818, 0.5455, 0.2121, 0.5455, 0.2121, 0.6364, 0.1818, 0.6364, 0.1818, 0.6364, 0.2121, 0.6364, 0.2121, 0.7273, 0.1818, 0.7273, 0.1818, 0.7273, 0.2121, 0.7273, 0.2121, 0.8182, 0.1818, 0.8182, 0.1818, 0.8182, 0.2121, 0.8182, 0.2121, 0.9091, 0.1818, 0.9091, 0.1515, 0.0, 0.1818, 0.0, 0.1818, 0.09091, 0.1515, 0.09091, 0.1515, 0.09091, 0.1818, 0.09091, 0.1818, 0.1818, 0.1515, 0.1818, 0.1515, 0.1818, 0.1818, 0.1818, 0.1818, 0.2727, 0.1515, 0.2727, 0.1515, 0.2727, 0.1818, 0.2727, 0.1818, 0.3636, 0.1515, 0.3636, 0.1515, 0.3636, 0.1818, 0.3636, 0.1818, 0.4545, 0.1515, 0.4545, 0.1515, 0.4545, 0.1818, 0.4545, 0.1818, 0.5455, 0.1515, 0.5455, 0.1515, 0.5455, 0.1818, 0.5455, 0.1818, 0.6364, 0.1515, 0.6364, 0.1515, 0.6364, 0.1818, 0.6364, 0.1818, 0.7273, 0.1515, 0.7273, 0.1515, 0.7273, 0.1818, 0.7273, 0.1818, 0.8182, 0.1515, 0.8182, 0.1515, 0.8182, 0.1818, 0.8182, 0.1818, 0.9091, 0.1515, 0.9091, 0.1212, 0.0, 0.1515, 0.0, 0.1515, 0.09091, 0.1212, 0.09091, 0.1212, 0.09091, 0.1515, 0.09091, 0.1515, 0.1818, 0.1212, 0.1818, 0.1212, 0.1818, 0.1515, 0.1818, 0.1515, 0.2727, 0.1212, 0.2727, 0.1212, 0.2727, 0.1515, 0.2727, 0.1515, 0.3636, 0.1212, 0.3636, 0.1212, 0.3636, 0.1515, 0.3636, 0.1515, 0.4545, 0.1212, 0.4545, 0.1212, 0.4545, 0.1515, 0.4545, 0.1515, 0.5455, 0.1212, 0.5455, 0.1212, 0.5455, 0.1515, 0.5455, 0.1515, 0.6364, 0.1212, 0.6364, 0.1212, 0.6364, 0.1515, 0.6364, 0.1515, 0.7273, 0.1212, 0.7273, 0.1212, 0.7273, 0.1515, 0.7273, 0.1515, 0.8182, 0.1212, 0.8182, 0.1212, 0.8182, 0.1515, 0.8182, 0.1515, 0.9091, 0.1212, 0.9091, 0.09091, 0.0, 0.1212, 0.0, 0.1212, 0.09091, 0.09091, 0.09091, 0.09091, 0.09091, 0.1212, 0.09091, 0.1212, 0.1818, 0.09091, 0.1818, 0.09091, 0.1818, 0.1212, 0.1818, 0.1212, 0.2727, 0.09091, 0.2727, 0.09091, 0.2727, 0.1212, 0.2727, 0.1212, 0.3636, 0.09091, 0.3636, 0.09091, 0.3636, 0.1212, 0.3636, 0.1212, 0.4545, 0.09091, 0.4545, 0.09091, 0.4545, 0.1212, 0.4545, 0.1212, 0.5455, 0.09091, 0.5455, 0.09091, 0.5455, 0.1212, 0.5455, 0.1212, 0.6364, 0.09091, 0.6364, 0.09091, 0.6364, 0.1212, 0.6364, 0.1212, 0.7273, 0.09091, 0.7273, 0.09091, 0.7273, 0.1212, 0.7273, 0.1212, 0.8182, 0.09091, 0.8182, 0.09091, 0.8182, 0.1212, 0.8182, 0.1212, 0.9091, 0.09091, 0.9091, 0.06061, 0.0, 0.09091, 0.0, 0.09091, 0.09091, 0.06061, 0.09091, 0.06061, 0.09091, 0.09091, 0.09091, 0.09091, 0.1818, 0.06061, 0.1818, 0.06061, 0.1818, 0.09091, 0.1818, 0.09091, 0.2727, 0.06061, 0.2727, 0.06061, 0.2727, 0.09091, 0.2727, 0.09091, 0.3636, 0.06061, 0.3636, 0.06061, 0.3636, 0.09091, 0.3636, 0.09091, 0.4545, 0.06061, 0.4545, 0.06061, 0.4545, 0.09091, 0.4545, 0.09091, 0.5455, 0.06061, 0.5455, 0.06061, 0.5455, 0.09091, 0.5455, 0.09091, 0.6364, 0.06061, 0.6364, 0.06061, 0.6364, 0.09091, 0.6364, 0.09091, 0.7273, 0.06061, 0.7273, 0.06061, 0.7273, 0.09091, 0.7273, 0.09091, 0.8182, 0.06061, 0.8182, 0.06061, 0.8182, 0.09091, 0.8182, 0.09091, 0.9091, 0.06061, 0.9091, 0.0303, 0.0, 0.06061, 0.0, 0.06061, 0.09091, 0.0303, 0.09091, 0.0303, 0.09091, 0.06061, 0.09091, 0.06061, 0.1818, 0.0303, 0.1818, 0.0303, 0.1818, 0.06061, 0.1818, 0.06061, 0.2727, 0.0303, 0.2727, 0.0303, 0.2727, 0.06061, 0.2727, 0.06061, 0.3636, 0.0303, 0.3636, 0.0303, 0.3636, 0.06061, 0.3636, 0.06061, 0.4545, 0.0303, 0.4545, 0.0303, 0.4545, 0.06061, 0.4545, 0.06061, 0.5455, 0.0303, 0.5455, 0.0303, 0.5455, 0.06061, 0.5455, 0.06061, 0.6364, 0.0303, 0.6364, 0.0303, 0.6364, 0.06061, 0.6364, 0.06061, 0.7273, 0.0303, 0.7273, 0.0303, 0.7273, 0.06061, 0.7273, 0.06061, 0.8182, 0.0303, 0.8182, 0.0303, 0.8182, 0.06061, 0.8182, 0.06061, 0.9091, 0.0303, 0.9091, 0.0, 0.0, 0.0303, 0.0, 0.0303, 0.09091, 0.0, 0.09091, 0.0, 0.09091, 0.0303, 0.09091, 0.0303, 0.1818, 0.0, 0.1818, 0.0, 0.1818, 0.0303, 0.1818, 0.0303, 0.2727, 0.0, 0.2727, 0.0, 0.2727, 0.0303, 0.2727, 0.0303, 0.3636, 0.0, 0.3636, 0.0, 0.3636, 0.0303, 0.3636, 0.0303, 0.4545, 0.0, 0.4545, 0.0, 0.4545, 0.0303, 0.4545, 0.0303, 0.5455, 0.0, 0.5455, 0.0, 0.5455, 0.0303, 0.5455, 0.0303, 0.6364, 0.0, 0.6364, 0.0, 0.6364, 0.0303, 0.6364, 0.0303, 0.7273, 0.0, 0.7273, 0.0, 0.7273, 0.0303, 0.7273, 0.0303, 0.8182, 0.0, 0.8182, 0.0, 0.8182, 0.0303, 0.8182, 0.0303, 0.9091, 0.0, 0.9091, 0.9697, 0.0, 1.0, 0.0, 1.0, 0.09091, 0.9697, 0.09091, 0.9697, 0.09091, 1.0, 0.09091, 1.0, 0.1818, 0.9697, 0.1818, 0.9697, 0.1818, 1.0, 0.1818, 1.0, 0.2727, 0.9697, 0.2727, 0.9697, 0.2727, 1.0, 0.2727, 1.0, 0.3636, 0.9697, 0.3636, 0.9697, 0.3636, 1.0, 0.3636, 1.0, 0.4545, 0.9697, 0.4545, 0.9697, 0.4545, 1.0, 0.4545, 1.0, 0.5455, 0.9697, 0.5455, 0.9697, 0.5455, 1.0, 0.5455, 1.0, 0.6364, 0.9697, 0.6364, 0.9697, 0.6364, 1.0, 0.6364, 1.0, 0.7273, 0.9697, 0.7273, 0.9697, 0.7273, 1.0, 0.7273, 1.0, 0.8182, 0.9697, 0.8182, 0.9697, 0.8182, 1.0, 0.8182, 1.0, 0.9091, 0.9697, 0.9091])
me_plane.use_remesh_fix_poles = True
me_plane.use_remesh_preserve_attributes = False
me_plane.use_mirror_vertex_groups = False
me_plane.update()

# ---- objects
ob_light = bpy.data.objects.new('Light', light_light)
ob_camera = bpy.data.objects.new('Camera', cam_camera)
ob_plane = bpy.data.objects.new('Plane', me_plane)

# ---- transforms, parenting, visibility, modifiers, constraints
ob_light.location = (4.076, 1.005, 5.904)
ob_light.rotation_euler = (0.6503, 0.05522, 1.866)
ob_light.lock_rotations_4d = False
ob_light.empty_display_type = 'ARROWS'
ob_light.color = (0.0, 0.0, 0.0, 0.0)
ob_light.lineart.crease_threshold = 0.0
ob_camera.location = (7.359, -6.926, 4.958)
ob_camera.rotation_euler = (1.109, 0.0, 0.8149)
ob_camera.lock_rotations_4d = False
ob_camera.empty_display_type = 'ARROWS'
ob_camera.color = (0.0, 0.0, 0.0, 0.0)
ob_camera.display_type = 'WIRE'
ob_camera.lineart.crease_threshold = 0.0
ob_plane.location = (0.09797, 0.0009053, -0.03403)
ob_plane.rotation_euler = (-0.0, 1.571, 0.0)
ob_plane.lineart.crease_threshold = 0.0

# ---- collection membership
col_collection.objects.link(ob_light)
col_collection.objects.link(ob_camera)
col_collection.objects.link(ob_plane)

# ---- scene / render settings (as saved in the file)
scene.camera = ob_camera
scene.frame_start = 1; scene.frame_end = 250; scene.frame_set(1)
scene.render.engine = 'BLENDER_EEVEE_NEXT'
scene.cycles.use_denoising = False
scene.cycles.samples = 128
scene.cycles.sampling_pattern = 'TABULATED_SOBOL'
scene.cycles.use_adaptive_sampling = False
scene.cycles.use_light_tree = False
scene.view_settings.view_transform = 'Filmic'
bpy.context.view_layer.update()
